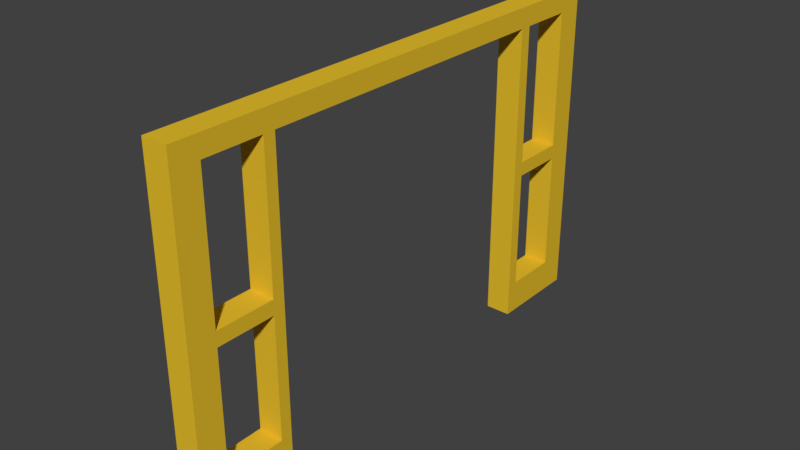 # Source: T_RSTOCK_02C.blend  (saved by Blender 2.79.0; exported with 4.5.12 LTS)
import bpy
from mathutils import Matrix  # noqa: F401  (used for matrix-valued properties, if any)

bpy.ops.wm.read_factory_settings(use_empty=True)
scene = bpy.context.scene
scene.name = 'Scene'

# ---- collections
col_collection_7 = bpy.data.collections.new('Collection 7'); scene.collection.children.link(col_collection_7)

# ---- materials (node trees are filled in below, after node groups)
mat_material_009 = bpy.data.materials.new('Material.009')
mat_material_009.alpha_threshold = 0.0
mat_material_009.use_transparent_shadow = False
mat_material_009.diffuse_color = (0.855, 0.855, 0.855, 1.0)
mat_material_009.roughness = 0.5
mat_material_013 = bpy.data.materials.new('Material.013')
mat_material_013.alpha_threshold = 0.0
mat_material_013.use_transparent_shadow = False
mat_material_013.diffuse_color = (0.8, 0.5212, 0.02709, 1.0)
mat_material_013.roughness = 0.5

# ---- material node trees

# ---- world
world_world = bpy.data.worlds.new('World'); scene.world = world_world
world_world.color = (0.05088, 0.05088, 0.05088)
world_world.use_sun_shadow = False
world_world.sun_shadow_jitter_overblur = 0.0
world_world.cycles.sampling_method = 'MANUAL'

# ---- meshes
me_plane_032 = bpy.data.meshes.new('Plane.032')
me_plane_032.from_pydata([(-0.02454, -0.218, -0.6548), (-0.02454, -0.218, -0.419), (-0.02454, 0.2655, -0.6548), (-0.02454, 0.2655, -0.419), (0.01442, -0.218, -0.6548), (0.01442, -0.218, -0.419), (0.01442, 0.2655, -0.6548), (0.01442, 0.2655, -0.419), (-0.02454, -0.218, -0.1867), (-0.02454, 0.2655, -0.1867), (0.01442, 0.2655, -0.1867), (0.01442, -0.218, -0.1867), (-0.02454, -0.3677, -0.6548), (-0.02454, -0.3677, -0.419), (0.01442, -0.3677, -0.419), (0.01442, -0.3677, -0.6548), (0.01442, -0.3677, -0.1867), (-0.02454, -0.3677, -0.1867), (-0.02454, 0.4096, -0.419), (-0.02454, 0.4096, -0.6548), (0.01442, 0.4096, -0.6548), (0.01442, 0.4096, -0.419), (-0.02454, 0.4096, -0.1867), (0.01442, 0.4096, -0.1867), (0.01442, 0.2836, -0.419), (0.01442, 0.2836, -0.6548), (-0.02454, 0.2836, -0.1867), (-0.02454, 0.2836, -0.419), (-0.02454, 0.2836, -0.6548), (0.01442, 0.2836, -0.1867), (0.01442, -0.2356, -0.1867), (0.01442, -0.2356, -0.419), (0.01442, -0.2356, -0.6548), (-0.02454, -0.2356, -0.419), (-0.02454, -0.2356, -0.1867), (-0.02454, -0.2356, -0.6548), (0.01442, -0.218, -0.1562), (-0.02454, -0.218, -0.1562), (-0.02454, 0.2655, -0.1562), (0.01442, 0.2655, -0.1562), (0.01442, -0.3677, -0.1562), (-0.02454, -0.3677, -0.1562), (-0.02454, 0.4096, -0.1562), (0.01442, 0.4096, -0.1562), (0.01442, 0.2836, -0.1562), (-0.02454, 0.2836, -0.1562), (-0.02454, -0.2356, -0.1562), (0.01442, -0.2356, -0.1562), (0.01442, -0.3257, -0.419), (-0.02454, -0.3257, -0.419), (-0.02454, -0.3257, -0.6548), (0.01442, -0.3257, -0.1867), (0.01442, -0.3257, -0.6548), (-0.02454, -0.3257, -0.1867), (-0.02454, -0.3257, -0.1562), (0.01442, -0.3257, -0.1562), (0.01442, 0.3684, -0.6548), (-0.02454, 0.3684, -0.1867), (-0.02454, 0.3684, -0.6548), (0.01442, 0.3684, -0.1867), (0.01442, 0.3684, -0.419), (-0.02454, 0.3684, -0.419), (0.01442, 0.3684, -0.1562), (-0.02454, 0.3684, -0.1562), (-0.02454, -0.218, -0.6045), (-0.02454, 0.2655, -0.6045), (0.01442, 0.2655, -0.6045), (0.01442, -0.218, -0.6045), (-0.02454, -0.3677, -0.6045), (0.01442, -0.3677, -0.6045), (-0.02454, 0.4096, -0.6045), (0.01442, 0.4096, -0.6045), (-0.02454, 0.2836, -0.6045), (0.01442, 0.2836, -0.6045), (-0.02454, -0.2356, -0.6045), (0.01442, -0.2356, -0.6045), (-0.02454, -0.3257, -0.6045), (0.01442, -0.3257, -0.6045), (-0.02454, 0.3684, -0.6045), (0.01442, 0.3684, -0.6045), (-0.02454, -0.218, -0.3969), (-0.02454, 0.2655, -0.3969), (0.01442, -0.218, -0.3969), (0.01442, 0.2655, -0.3969), (-0.02454, -0.3677, -0.3969), (0.01442, -0.3677, -0.3969), (-0.02454, 0.4096, -0.3969), (0.01442, 0.4096, -0.3969), (0.01442, 0.2836, -0.3969), (-0.02454, 0.2836, -0.3969), (-0.02454, -0.2356, -0.3969), (0.01442, -0.2356, -0.3969), (-0.02454, -0.3257, -0.3969), (0.01442, -0.3257, -0.3969), (0.01442, 0.3684, -0.3969), (-0.02454, 0.3684, -0.3969)], [], [(10, 9, 81, 83), (10, 11, 8, 9), (93, 51, 16, 85), (5, 67, 64, 1), (67, 4, 0, 64), (77, 48, 14, 69), (95, 57, 22, 86), (2, 6, 66, 65), (79, 56, 20, 71), (69, 14, 13, 68), (84, 85, 16, 17), (92, 49, 13, 84), (54, 53, 17, 41), (76, 50, 12, 68), (50, 52, 15, 12), (70, 18, 21, 71), (87, 86, 22, 23), (56, 58, 19, 20), (62, 59, 23, 43), (78, 61, 18, 70), (94, 60, 21, 87), (83, 7, 24, 88), (65, 3, 27, 72), (39, 10, 29, 44), (6, 2, 28, 25), (66, 6, 25, 73), (81, 9, 26, 89), (0, 4, 32, 35), (64, 0, 35, 74), (37, 8, 34, 46), (80, 1, 33, 90), (67, 5, 31, 75), (82, 11, 30, 91), (11, 36, 47, 30), (9, 38, 45, 26), (23, 22, 42, 43), (17, 16, 40, 41), (9, 8, 37, 38), (11, 10, 39, 36), (51, 55, 40, 16), (57, 63, 42, 22), (30, 47, 55, 51), (35, 32, 52, 50), (74, 35, 50, 76), (46, 34, 53, 54), (90, 33, 49, 92), (92, 53, 51, 93), (76, 49, 48, 77), (26, 45, 63, 57), (73, 72, 27, 24), (88, 24, 60, 94), (44, 29, 59, 62), (25, 28, 58, 56), (73, 25, 56, 79), (94, 59, 57, 95), (88, 89, 26, 29), (28, 72, 78, 58), (32, 75, 77, 52), (79, 60, 61, 78), (4, 67, 75, 32), (1, 64, 74, 33), (7, 66, 73, 24), (2, 65, 72, 28), (58, 78, 70, 19), (19, 70, 71, 20), (49, 76, 68, 13), (15, 69, 68, 12), (60, 79, 71, 21), (52, 77, 69, 15), (3, 7, 83, 81), (5, 1, 80, 82), (27, 89, 95, 61), (31, 91, 93, 48), (74, 75, 31, 33), (5, 82, 91, 31), (8, 80, 90, 34), (3, 81, 89, 27), (10, 83, 88, 29), (59, 94, 87, 23), (21, 18, 86, 87), (53, 92, 84, 17), (13, 14, 85, 84), (66, 7, 3, 65), (61, 95, 86, 18), (8, 11, 82, 80), (48, 93, 85, 14), (90, 91, 30, 34), (43, 42, 63, 62), (54, 55, 47, 46), (37, 36, 39, 38), (62, 63, 45, 44), (95, 89, 88, 94), (93, 91, 90, 92), (77, 75, 74, 76), (79, 78, 72, 73), (57, 59, 29, 26), (24, 27, 61, 60), (45, 38, 39, 44), (47, 36, 37, 46), (30, 51, 53, 34), (48, 49, 33, 31), (41, 40, 55, 54)])
me_plane_032.polygons.foreach_set('material_index', [1, 1, 1, 1, 1, 1, 1, 1, 1, 1, 1, 1, 1, 1, 1, 1, 1, 1, 1, 1, 1, 1, 1, 1, 1, 1, 1, 1, 1, 1, 1, 1, 1, 1, 1, 1, 1, 1, 1, 1, 1, 1, 1, 1, 1, 1, 1, 1, 1, 1, 1, 1, 1, 1, 1, 1, 1, 1, 1, 1, 1, 1, 1, 1, 1, 1, 1, 1, 1, 1, 1, 1, 1, 1, 1, 1, 1, 1, 1, 1, 1, 1, 1, 1, 1, 1, 1, 1, 1, 1, 1, 1, 1, 1, 1, 1, 1, 1, 1, 1, 1, 1])
me_plane_032.materials.append(mat_material_009)
me_plane_032.materials.append(mat_material_013)
me_plane_032.use_remesh_preserve_volume = False
me_plane_032.use_remesh_preserve_attributes = False
me_plane_032.use_mirror_vertex_groups = False
me_plane_032.update()

# ---- objects
ob_plane_012 = bpy.data.objects.new('Plane.012', me_plane_032)

# ---- transforms, parenting, visibility, modifiers, constraints
ob_plane_012.location = (0.004007, -0.003929, 0.2168)
ob_plane_012.scale = (0.3359, 0.3359, 0.3359)
ob_plane_012.lineart.crease_threshold = 0.0

# ---- collection membership
col_collection_7.objects.link(ob_plane_012)

# ---- scene / render settings (as saved in the file)
scene.frame_start = 1; scene.frame_end = 250; scene.frame_set(0)
scene.render.engine = 'BLENDER_EEVEE_NEXT'
scene.render.resolution_percentage = 50
scene.render.dither_intensity = 0.0
scene.cycles.use_denoising = False
scene.cycles.samples = 128
scene.cycles.sampling_pattern = 'TABULATED_SOBOL'
scene.cycles.use_adaptive_sampling = False
scene.cycles.use_light_tree = False
scene.cycles.blur_glossy = 0.0
scene.cycles.sample_clamp_indirect = 0.0
scene.view_settings.view_transform = 'Standard'
bpy.context.view_layer.update()

# ---- added for rendering (the .blend has no active camera and no usable light): camera, sun
cam_auto = bpy.data.cameras.new('AutoCamera')
cam_auto.lens = 50.0
cam_auto.sensor_width = 36.0
cam_auto.clip_end = 1000.0
ob_auto_camera = bpy.data.objects.new('AutoCamera', cam_auto)
scene.collection.objects.link(ob_auto_camera)
ob_auto_camera.location = (0.289564, -0.341586, 0.310384)
ob_auto_camera.rotation_euler = (1.09748, -7.21219e-08, 0.694738)
scene.camera = ob_auto_camera
light_auto_sun = bpy.data.lights.new('AutoSun', 'SUN')
light_auto_sun.energy = 3.0
light_auto_sun.angle = 0.0523599
ob_auto_sun = bpy.data.objects.new('AutoSun', light_auto_sun)
scene.collection.objects.link(ob_auto_sun)
ob_auto_sun.rotation_euler = (0.872665, 0.174533, 0.523599)
bpy.context.view_layer.update()
